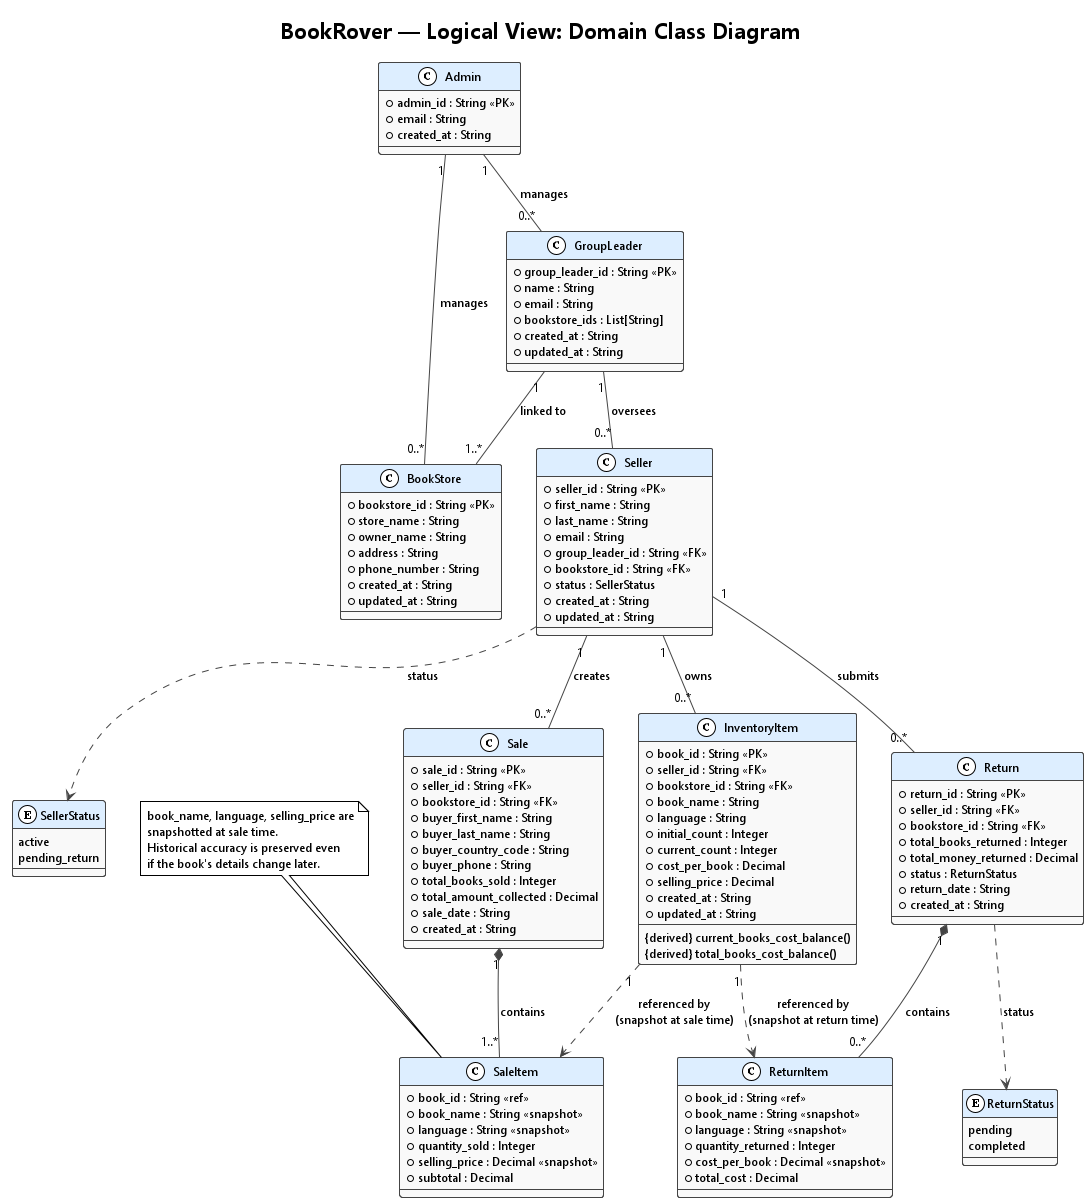

The diagram above was rendered by PlantUML. Its source (embedded in the PNG):
@startuml
!theme plain
skinparam defaultFontName Segoe UI
skinparam defaultFontSize 12
skinparam ArrowColor #444444
skinparam shadowing false
skinparam ClassBorderColor #444444
skinparam ClassBackgroundColor #f9f9f9
skinparam ClassHeaderBackgroundColor #ddeeff

title BookRover — Logical View: Domain Class Diagram

' ─── Admin ────────────────────────────────────────────
class Admin {
  + admin_id : String <<PK>>
  + email : String
  + created_at : String
}

' ─── BookStore ────────────────────────────────────────
class BookStore {
  + bookstore_id : String <<PK>>
  + store_name : String
  + owner_name : String
  + address : String
  + phone_number : String
  + created_at : String
  + updated_at : String
}

' ─── GroupLeader ──────────────────────────────────────
class GroupLeader {
  + group_leader_id : String <<PK>>
  + name : String
  + email : String
  + bookstore_ids : List[String]
  + created_at : String
  + updated_at : String
}

' ─── Seller ───────────────────────────────────────────
class Seller {
  + seller_id : String <<PK>>
  + first_name : String
  + last_name : String
  + email : String
  + group_leader_id : String <<FK>>
  + bookstore_id : String <<FK>>
  + status : SellerStatus
  + created_at : String
  + updated_at : String
}

enum SellerStatus {
  active
  pending_return
}

' ─── InventoryItem ────────────────────────────────────
class InventoryItem {
  + book_id : String <<PK>>
  + seller_id : String <<FK>>
  + bookstore_id : String <<FK>>
  + book_name : String
  + language : String
  + initial_count : Integer
  + current_count : Integer
  + cost_per_book : Decimal
  + selling_price : Decimal
  + created_at : String
  + updated_at : String
  --
  {derived} current_books_cost_balance()
  {derived} total_books_cost_balance()
}

' ─── Sale ─────────────────────────────────────────────
class Sale {
  + sale_id : String <<PK>>
  + seller_id : String <<FK>>
  + bookstore_id : String <<FK>>
  + buyer_first_name : String
  + buyer_last_name : String
  + buyer_country_code : String
  + buyer_phone : String
  + total_books_sold : Integer
  + total_amount_collected : Decimal
  + sale_date : String
  + created_at : String
}

' ─── SaleItem (embedded) ──────────────────────────────
class SaleItem {
  + book_id : String <<ref>>
  + book_name : String <<snapshot>>
  + language : String <<snapshot>>
  + quantity_sold : Integer
  + selling_price : Decimal <<snapshot>>
  + subtotal : Decimal
}

' ─── Return ───────────────────────────────────────────
class Return {
  + return_id : String <<PK>>
  + seller_id : String <<FK>>
  + bookstore_id : String <<FK>>
  + total_books_returned : Integer
  + total_money_returned : Decimal
  + status : ReturnStatus
  + return_date : String
  + created_at : String
}

enum ReturnStatus {
  pending
  completed
}

' ─── ReturnItem (embedded) ────────────────────────────
class ReturnItem {
  + book_id : String <<ref>>
  + book_name : String <<snapshot>>
  + language : String <<snapshot>>
  + quantity_returned : Integer
  + cost_per_book : Decimal <<snapshot>>
  + total_cost : Decimal
}

' ─── Relationships ────────────────────────────────────
Admin "1" -- "0..*" GroupLeader : manages
Admin "1" -- "0..*" BookStore : manages

GroupLeader "1" -- "1..*" BookStore : linked to
GroupLeader "1" -- "0..*" Seller : oversees

Seller "1" -- "0..*" InventoryItem : owns
Seller "1" -- "0..*" Sale : creates
Seller "1" -- "0..*" Return : submits
Seller ..> SellerStatus : status

Sale "1" *-- "1..*" SaleItem : contains
Return "1" *-- "0..*" ReturnItem : contains

InventoryItem "1" ..> SaleItem : referenced by\n(snapshot at sale time)
InventoryItem "1" ..> ReturnItem : referenced by\n(snapshot at return time)
Return ..> ReturnStatus : status

note top of SaleItem
  book_name, language, selling_price are
  snapshotted at sale time.
  Historical accuracy is preserved even
  if the book's details change later.
end note

@enduml